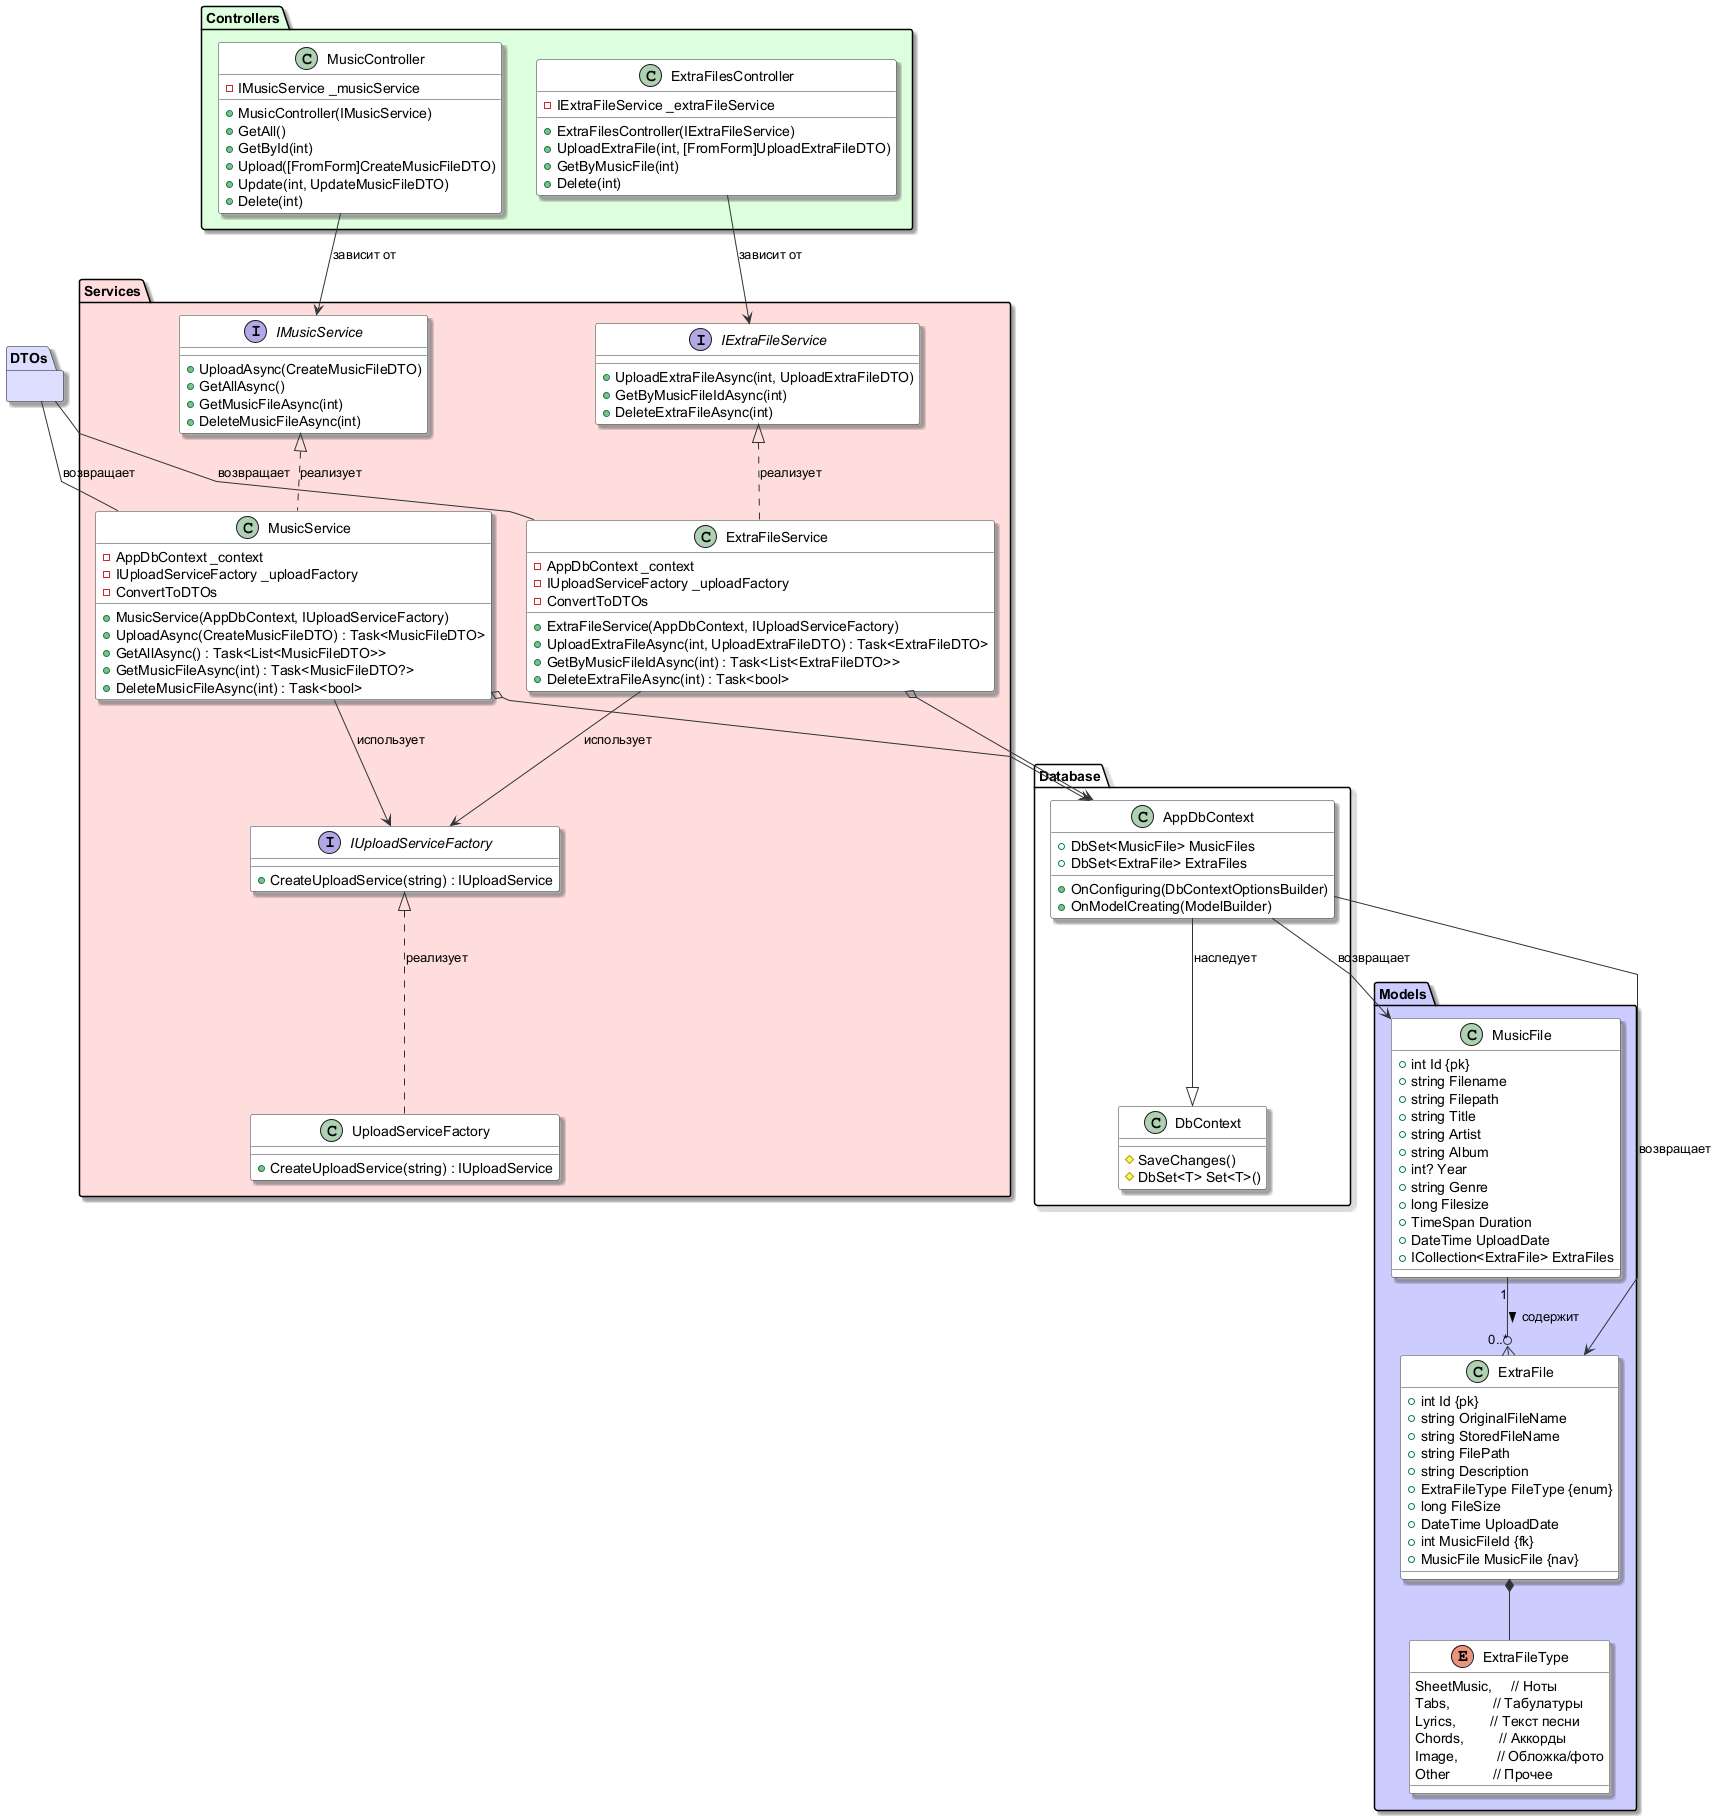

The diagram above was rendered by PlantUML. Its source (embedded in the PNG):
@startuml MusicServer.API Class Diagram

' Настройки для лучшей читаемости
skinparam class {
    BackgroundColor White
    ArrowColor #2E3436
    BorderColor #2E3436
}
skinparam shadowing true
'left to right direction

' Глобальные отступы между элементами
skinparam package {
    Padding 10         ' Внутренние отступы пакета (по умолчанию 12)
    Margin 5           ' Внешние отступы пакета (по умолчанию 10)
}

' Отступы вокруг текста в классах
skinparam class {
    Margin 1           ' Отступ внутри класса (по умолчанию 2)
    Padding 3          ' Отступ текста от границ (по умолчанию 4)
}
skinparam linetype polyline

' === 1. МОДЕЛИ ДАННЫХ (Entities) ===
package "Models" #ccccff{
    class MusicFile {
        +int Id {pk}
        +string Filename
        +string Filepath
        +string Title
        +string Artist
        +string Album
        +int? Year
        +string Genre
        +long Filesize
        +TimeSpan Duration
        +DateTime UploadDate
        +ICollection<ExtraFile> ExtraFiles
    }

    class ExtraFile {
        +int Id {pk}
        +string OriginalFileName
        +string StoredFileName
        +string FilePath
        +string Description
        +ExtraFileType FileType {enum}
        +long FileSize
        +DateTime UploadDate
        +int MusicFileId {fk}
        +MusicFile MusicFile {nav}
    }

    enum ExtraFileType {
        SheetMusic,     // Ноты
        Tabs,           // Табулатуры
        Lyrics,         // Текст песни
        Chords,         // Аккорды
        Image,          // Обложка/фото
        Other           // Прочее
    }
    ExtraFile *--ExtraFileType
    ' Связь между моделями
    MusicFile "1" --o{ "0..*" ExtraFile : содержит >
}

' === 2. DTO (Data Transfer Objects) ===
package "DTOs" #ddddff {

}

' === 3. СЛОЙ ДАННЫХ (Data Layer) ===
package "Database" {
    class AppDbContext {
        +DbSet<MusicFile> MusicFiles
        +DbSet<ExtraFile> ExtraFiles
        +OnConfiguring(DbContextOptionsBuilder)
        +OnModelCreating(ModelBuilder)
    }

    class DbContext {
        #SaveChanges()
        #DbSet<T> Set<T>()
    }

    AppDbContext --|> DbContext : наследует
    AppDbContext --> MusicFile : возвращает
    AppDbContext --> ExtraFile : возвращает
}

' === 4. СЛОЙ СЕРВИСОВ (Business Logic) ===
package "Services" #ffdddd{
    interface IMusicService {
        +UploadAsync(CreateMusicFileDTO)
        +GetAllAsync()
        +GetMusicFileAsync(int)
        +DeleteMusicFileAsync(int)
    }

    class MusicService {
        -AppDbContext _context
        -IUploadServiceFactory _uploadFactory
        +MusicService(AppDbContext, IUploadServiceFactory)
        +UploadAsync(CreateMusicFileDTO) : Task<MusicFileDTO>
        +GetAllAsync() : Task<List<MusicFileDTO>>
        +GetMusicFileAsync(int) : Task<MusicFileDTO?>
        +DeleteMusicFileAsync(int) : Task<bool>
        -ConvertToDTOs
    }

    interface IExtraFileService {
        +UploadExtraFileAsync(int, UploadExtraFileDTO)
        +GetByMusicFileIdAsync(int)
        +DeleteExtraFileAsync(int)
    }

    class ExtraFileService {
        -AppDbContext _context
        -IUploadServiceFactory _uploadFactory
        +ExtraFileService(AppDbContext, IUploadServiceFactory)
        +UploadExtraFileAsync(int, UploadExtraFileDTO) : Task<ExtraFileDTO>
        +GetByMusicFileIdAsync(int) : Task<List<ExtraFileDTO>>
        +DeleteExtraFileAsync(int) : Task<bool>
        -ConvertToDTOs
    }
    DTOs -- ExtraFileService : возвращает
    DTOs -- MusicService  : возвращает
    interface IUploadServiceFactory {
        +CreateUploadService(string) : IUploadService
    }

    class UploadServiceFactory {
        +CreateUploadService(string) : IUploadService
    }

    IMusicService <|.. MusicService : реализует
    IExtraFileService <|.. ExtraFileService : реализует
    IUploadServiceFactory <|.. UploadServiceFactory : реализует

    MusicService o--> AppDbContext
    ExtraFileService o--> AppDbContext
    MusicService --> IUploadServiceFactory : использует
    ExtraFileService --> IUploadServiceFactory : использует
    
    ' Связи с DTO

}

' === 5. СЛОЙ КОНТРОЛЛЕРОВ (API Layer) ===
package "Controllers" #ddffdd {
    class MusicController {
        -IMusicService _musicService
        +MusicController(IMusicService)
        +GetAll()
        +GetById(int)
        +Upload([FromForm]CreateMusicFileDTO)
        +Update(int, UpdateMusicFileDTO) 
        +Delete(int)
    }

    class ExtraFilesController {
        -IExtraFileService _extraFileService
        +ExtraFilesController(IExtraFileService)
        +UploadExtraFile(int, [FromForm]UploadExtraFileDTO)
        +GetByMusicFile(int)
        +Delete(int)
    }

    MusicController --> IMusicService : зависит от
    ExtraFilesController --> IExtraFileService : зависит от
    
    ' Связи контроллеров с DTO

}


' === ПРЕОБРАЗОВАНИЯ МЕЖДУ СУЩНОСТЯМИ И DTO ===


@enduml